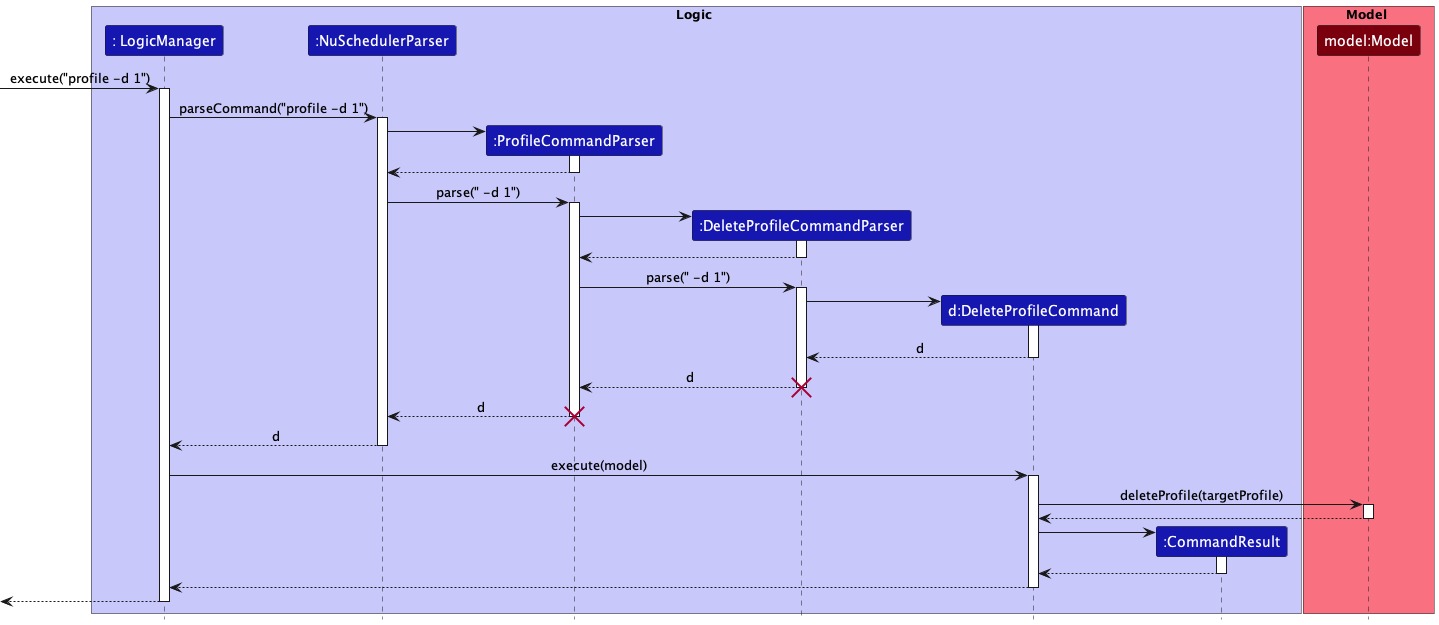

The diagram above was rendered by PlantUML. Its source (embedded in the PNG):
@startuml
!include ../style.puml

box Logic LOGIC_COLOR_T1
Participant ": LogicManager" as logicManager LOGIC_COLOR_T3
Participant ":NuSchedulerParser" as nuSchedulerParser LOGIC_COLOR_T3
Participant ":ProfileCommandParser" as profileCommandParser LOGIC_COLOR_T3
Participant ":DeleteProfileCommandParser" as deleteProfileCommandParser LOGIC_COLOR_T3
Participant "d:DeleteProfileCommand" as deleteProfileCommand LOGIC_COLOR_T3
Participant ":CommandResult" as commandResult LOGIC_COLOR_T3
endBox

box Model MODEL_COLOR_T1
Participant "model:Model" as model MODEL_COLOR_T3
endBox

-> logicManager ++: execute("profile -d 1")
logicManager -> nuSchedulerParser ++: parseCommand("profile -d 1")

create profileCommandParser
nuSchedulerParser -> profileCommandParser ++
return
nuSchedulerParser -> profileCommandParser ++: parse(" -d 1")

create deleteProfileCommandParser
profileCommandParser -> deleteProfileCommandParser ++
return
profileCommandParser -> deleteProfileCommandParser ++: parse(" -d 1")

create deleteProfileCommand
deleteProfileCommandParser -> deleteProfileCommand ++
return d
return d
destroy deleteProfileCommandParser
return d
destroy profileCommandParser
return d

logicManager -> deleteProfileCommand ++: execute(model)
deleteProfileCommand -> model ++: deleteProfile(targetProfile)
return

create commandResult
deleteProfileCommand -> commandResult ++
return
return
return
@enduml